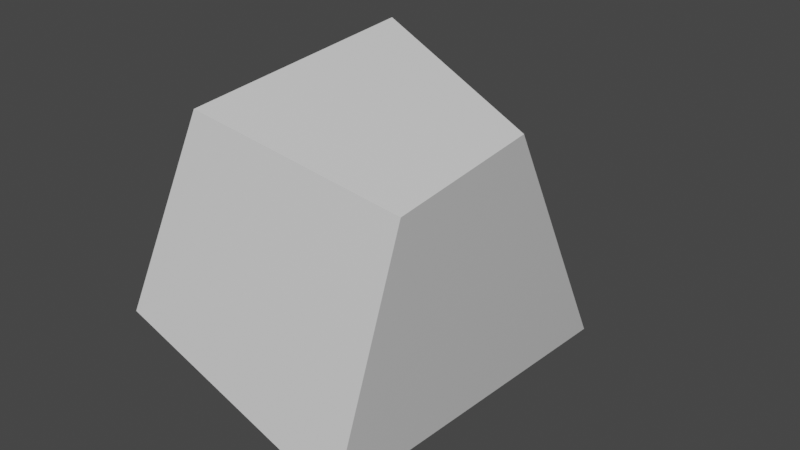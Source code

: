 # Source: FBXLinker.blend  (saved by Blender 2.82.7; exported with 4.5.12 LTS)
import bpy
from mathutils import Matrix  # noqa: F401  (used for matrix-valued properties, if any)

bpy.ops.wm.read_factory_settings(use_empty=True)
scene = bpy.context.scene
scene.name = 'Scene'

# ---- collections
col_collection = bpy.data.collections.new('Collection'); scene.collection.children.link(col_collection)

# ---- materials (node trees are filled in below, after node groups)
mat_material_020 = bpy.data.materials.new('Material.020')
mat_material_020.use_transparent_shadow = False

# ---- material node trees
mat_material_020.use_nodes = True; mat_material_020.node_tree.nodes.clear()
_N = mat_material_020.node_tree.nodes; _L = mat_material_020.node_tree.links
n0 = _N.new('ShaderNodeOutputMaterial'); n0.name = 'Material Output'; n0.location = (300, 300)
n1 = _N.new('ShaderNodeBsdfPrincipled'); n1.name = 'Principled BSDF'; n1.location = (10, 300)
n1.distribution = 'GGX'
n1.subsurface_method = 'BURLEY'
n1.inputs[2].default_value = 0.4
n1.inputs[3].default_value = 1.45
n1.inputs[27].default_value = (0.0, 0.0, 0.0, 1.0)
n1.inputs[28].default_value = 1.0
n2 = _N.new('ShaderNodeNormalMap'); n2.name = 'Normal Map'; n2.location = (-300, -300)
n2.label = 'Normal/Map'
n2.inputs[0].default_value = 0.0
_L.new(n1.outputs[0], n0.inputs[0])
_L.new(n2.outputs[0], n1.inputs[5])
n0.is_active_output = True

# ---- world
world_world = bpy.data.worlds.new('World'); scene.world = world_world
world_world.use_nodes = True; world_world.node_tree.nodes.clear()
_N = world_world.node_tree.nodes; _L = world_world.node_tree.links
n0 = _N.new('ShaderNodeOutputWorld'); n0.name = 'World Output'; n0.location = (300, 300)
n1 = _N.new('ShaderNodeBackground'); n1.name = 'Background'; n1.location = (10, 300)
n1.inputs[0].default_value = (0.05088, 0.05088, 0.05088, 1.0)
_L.new(n1.outputs[0], n0.inputs[0])
n0.is_active_output = True
world_world.color = (0.05088, 0.05088, 0.05088)
world_world.use_sun_shadow = False
world_world.sun_shadow_jitter_overblur = 0.0

# ---- meshes
me_cube_013 = bpy.data.meshes.new('Cube.013')
me_cube_013.from_pydata([(70.09, 80.72, 75.58), (-31.57, 121.9, 112.3), (50.43, 76.02, -58.41), (-41.14, 129.2, -49.96), (41.25, -95.95, 98.23), (-104.1, -23.74, 110.0), (33.02, -122.4, -180.5), (-113.7, -16.44, -52.24)], [], [(0, 4, 6, 2), (3, 2, 6, 7), (7, 6, 4, 5), (5, 1, 3, 7), (1, 0, 2, 3), (5, 4, 0, 1)])
me_cube_013.polygons.foreach_set('use_smooth', [True] * 6)
_k = set([(0, 1), (0, 2), (0, 4), (1, 3), (1, 5), (2, 3), (2, 6), (3, 7), (4, 5), (4, 6), (5, 7), (6, 7)])
me_cube_013.attributes.new('sharp_edge', 'BOOLEAN', 'EDGE').data.foreach_set('value', [ (min(e.vertices), max(e.vertices)) in _k for e in me_cube_013.edges])
_uv = me_cube_013.uv_layers.new(name='UVMap')
_uv.uv.foreach_set('vector', [0.625, 0.5, 0.875, 0.5, 0.875, 0.75, 0.625, 0.75, 0.375, 0.75, 0.625, 0.75, 0.625, 1.0, 0.375, 1.0, 0.375, 0.0, 0.625, 0.0, 0.625, 0.25, 0.375, 0.25, 0.125, 0.5, 0.375, 0.5, 0.375, 0.75, 0.125, 0.75, 0.375, 0.5, 0.625, 0.5, 0.625, 0.75, 0.375, 0.75, 0.375, 0.25, 0.625, 0.25, 0.625, 0.5, 0.375, 0.5])
me_cube_013.materials.append(mat_material_020)
me_cube_013.use_remesh_fix_poles = True
me_cube_013.use_remesh_preserve_attributes = False
me_cube_013.use_mirror_vertex_groups = False
me_cube_013.update()
me_cube_013.normals_split_custom_set([tuple(v) for v in zip(*[iter([0.9925, -0.1067, -0.05901, 0.9925, -0.1067, -0.05901, 0.9925, -0.1067, -0.05901, 0.9925, -0.1067, -0.05901, -0.2511, 0.3863, -0.8875, -0.2511, 0.3863, -0.8875, -0.2511, 0.3863, -0.8875, -0.2511, 0.3863, -0.8875, -0.4996, -0.8643, 0.05773, -0.4996, -0.8643, 0.05773, -0.4996, -0.8643, 0.05773, -0.4996, -0.8643, 0.05773, -0.8932, 0.4437, 0.0726, -0.8932, 0.4437, 0.0726, -0.8932, 0.4437, 0.0726, -0.8932, 0.4437, 0.0726, 0.432, 0.9012, -0.0347, 0.432, 0.9012, -0.0347, 0.432, 0.9012, -0.0347, 0.432, 0.9012, -0.0347, 0.1934, 0.001188, 0.9811, 0.1934, 0.001188, 0.9811, 0.1934, 0.001188, 0.9811, 0.1934, 0.001188, 0.9811])] * 3)])

# ---- objects
ob_cube = bpy.data.objects.new('Cube', me_cube_013)

# ---- transforms, parenting, visibility, modifiers, constraints
ob_cube.location = (0.0, 0.0, 0.0)
ob_cube.rotation_euler = (1.571, -0.0, 0.0)
ob_cube.scale = (0.01, 0.01, 0.01)
ob_cube.color = (0.8, 0.8, 0.8, 1.0)
ob_cube.lineart.crease_threshold = 0.0

# ---- collection membership
col_collection.objects.link(ob_cube)

# ---- scene / render settings (as saved in the file)
scene.frame_start = 1; scene.frame_end = 250; scene.frame_set(0)
scene.render.engine = 'BLENDER_EEVEE_NEXT'
scene.cycles.use_denoising = False
scene.cycles.samples = 128
scene.cycles.sampling_pattern = 'TABULATED_SOBOL'
scene.cycles.use_adaptive_sampling = False
scene.cycles.use_light_tree = False
scene.view_settings.view_transform = 'Filmic'
bpy.context.view_layer.update()

# ---- added for rendering (the .blend has no active camera and no usable light): camera, sun
cam_auto = bpy.data.cameras.new('AutoCamera')
cam_auto.lens = 50.0
cam_auto.sensor_width = 36.0
cam_auto.clip_end = 1000.0
ob_auto_camera = bpy.data.objects.new('AutoCamera', cam_auto)
scene.collection.objects.link(ob_auto_camera)
ob_auto_camera.location = (3.73809, -4.40644, 3.19873)
ob_auto_camera.rotation_euler = (1.09748, -7.21219e-08, 0.694738)
scene.camera = ob_auto_camera
light_auto_sun = bpy.data.lights.new('AutoSun', 'SUN')
light_auto_sun.energy = 3.0
light_auto_sun.angle = 0.0523599
ob_auto_sun = bpy.data.objects.new('AutoSun', light_auto_sun)
scene.collection.objects.link(ob_auto_sun)
ob_auto_sun.rotation_euler = (0.872665, 0.174533, 0.523599)
bpy.context.view_layer.update()
